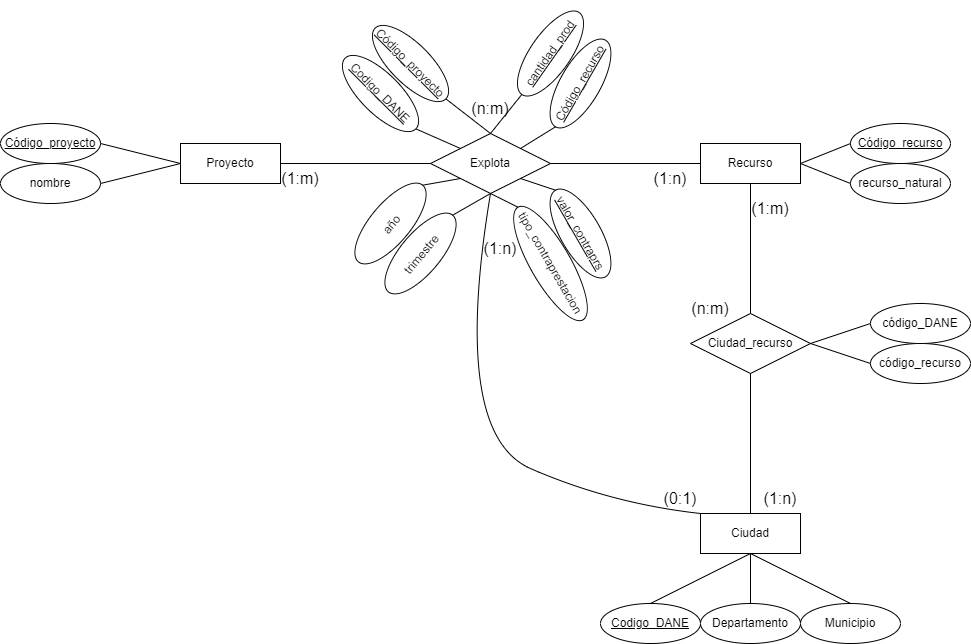

The diagram above was exported from draw.io. Its source (the exported page's mxGraphModel, read from the mxfile embedded in the PNG):
<mxGraphModel dx="1941" dy="679" grid="1" gridSize="10" guides="1" tooltips="1" connect="1" arrows="1" fold="1" page="1" pageScale="1" pageWidth="827" pageHeight="1169" math="0" shadow="0">
  <root>
    <mxCell id="0" />
    <mxCell id="1" parent="0" />
    <mxCell id="Ju3BITaqDyfBq-3erTmh-1" value="Proyecto" style="whiteSpace=wrap;html=1;align=center;" parent="1" vertex="1">
      <mxGeometry x="-10" y="460" width="100" height="40" as="geometry" />
    </mxCell>
    <mxCell id="Ju3BITaqDyfBq-3erTmh-2" value="nombre" style="ellipse;whiteSpace=wrap;html=1;align=center;" parent="1" vertex="1">
      <mxGeometry x="-190" y="480" width="100" height="40" as="geometry" />
    </mxCell>
    <mxCell id="Ju3BITaqDyfBq-3erTmh-5" value="Código_proyecto" style="ellipse;whiteSpace=wrap;html=1;align=center;fontStyle=4;" parent="1" vertex="1">
      <mxGeometry x="-190" y="440" width="100" height="40" as="geometry" />
    </mxCell>
    <mxCell id="Ju3BITaqDyfBq-3erTmh-6" value="" style="endArrow=none;html=1;rounded=0;exitX=1;exitY=0.5;exitDx=0;exitDy=0;entryX=0;entryY=0.5;entryDx=0;entryDy=0;" parent="1" source="Ju3BITaqDyfBq-3erTmh-5" target="Ju3BITaqDyfBq-3erTmh-1" edge="1">
      <mxGeometry relative="1" as="geometry">
        <mxPoint x="-40" y="420" as="sourcePoint" />
        <mxPoint x="120" y="420" as="targetPoint" />
      </mxGeometry>
    </mxCell>
    <mxCell id="Ju3BITaqDyfBq-3erTmh-7" value="" style="endArrow=none;html=1;rounded=0;exitX=1;exitY=0.5;exitDx=0;exitDy=0;entryX=0;entryY=0.5;entryDx=0;entryDy=0;" parent="1" source="Ju3BITaqDyfBq-3erTmh-2" target="Ju3BITaqDyfBq-3erTmh-1" edge="1">
      <mxGeometry relative="1" as="geometry">
        <mxPoint x="-90" y="450" as="sourcePoint" />
        <mxPoint y="490" as="targetPoint" />
      </mxGeometry>
    </mxCell>
    <mxCell id="Ju3BITaqDyfBq-3erTmh-9" value="Explota" style="shape=rhombus;perimeter=rhombusPerimeter;whiteSpace=wrap;html=1;align=center;" parent="1" vertex="1">
      <mxGeometry x="240" y="450" width="120" height="60" as="geometry" />
    </mxCell>
    <mxCell id="Ju3BITaqDyfBq-3erTmh-10" value="" style="endArrow=none;html=1;rounded=0;exitX=1;exitY=0.5;exitDx=0;exitDy=0;entryX=0;entryY=0.5;entryDx=0;entryDy=0;" parent="1" source="Ju3BITaqDyfBq-3erTmh-1" target="Ju3BITaqDyfBq-3erTmh-9" edge="1">
      <mxGeometry relative="1" as="geometry">
        <mxPoint x="160" y="420" as="sourcePoint" />
        <mxPoint x="320" y="420" as="targetPoint" />
      </mxGeometry>
    </mxCell>
    <mxCell id="Ju3BITaqDyfBq-3erTmh-11" value="Recurso" style="whiteSpace=wrap;html=1;align=center;" parent="1" vertex="1">
      <mxGeometry x="510" y="460" width="100" height="40" as="geometry" />
    </mxCell>
    <mxCell id="Ju3BITaqDyfBq-3erTmh-14" value="" style="endArrow=none;html=1;rounded=0;exitX=1;exitY=0.5;exitDx=0;exitDy=0;entryX=0;entryY=0.5;entryDx=0;entryDy=0;" parent="1" source="Ju3BITaqDyfBq-3erTmh-9" target="Ju3BITaqDyfBq-3erTmh-11" edge="1">
      <mxGeometry relative="1" as="geometry">
        <mxPoint x="160" y="420" as="sourcePoint" />
        <mxPoint x="320" y="420" as="targetPoint" />
      </mxGeometry>
    </mxCell>
    <mxCell id="Ju3BITaqDyfBq-3erTmh-22" value="valor_contraprs" style="ellipse;whiteSpace=wrap;html=1;align=center;rotation=60;fontStyle=4" parent="1" vertex="1">
      <mxGeometry x="340" y="530" width="100" height="40" as="geometry" />
    </mxCell>
    <mxCell id="Ju3BITaqDyfBq-3erTmh-23" value="cantidad_prod" style="ellipse;whiteSpace=wrap;html=1;align=center;rotation=-55;fontStyle=4" parent="1" vertex="1">
      <mxGeometry x="310" y="350" width="100" height="40" as="geometry" />
    </mxCell>
    <mxCell id="Ju3BITaqDyfBq-3erTmh-31" value="Código_recurso" style="ellipse;whiteSpace=wrap;html=1;align=center;fontStyle=4;" parent="1" vertex="1">
      <mxGeometry x="660" y="440" width="100" height="40" as="geometry" />
    </mxCell>
    <mxCell id="Ju3BITaqDyfBq-3erTmh-32" value="recurso_natural" style="ellipse;whiteSpace=wrap;html=1;align=center;" parent="1" vertex="1">
      <mxGeometry x="660" y="480" width="100" height="40" as="geometry" />
    </mxCell>
    <mxCell id="Ju3BITaqDyfBq-3erTmh-34" value="" style="endArrow=none;html=1;rounded=0;exitX=1;exitY=0.5;exitDx=0;exitDy=0;entryX=0;entryY=0.5;entryDx=0;entryDy=0;" parent="1" source="Ju3BITaqDyfBq-3erTmh-11" target="Ju3BITaqDyfBq-3erTmh-31" edge="1">
      <mxGeometry relative="1" as="geometry">
        <mxPoint x="520" y="420" as="sourcePoint" />
        <mxPoint x="680" y="420" as="targetPoint" />
      </mxGeometry>
    </mxCell>
    <mxCell id="Ju3BITaqDyfBq-3erTmh-35" value="" style="endArrow=none;html=1;rounded=0;exitX=1;exitY=0.5;exitDx=0;exitDy=0;entryX=0;entryY=0.5;entryDx=0;entryDy=0;" parent="1" source="Ju3BITaqDyfBq-3erTmh-11" target="Ju3BITaqDyfBq-3erTmh-32" edge="1">
      <mxGeometry relative="1" as="geometry">
        <mxPoint x="520" y="420" as="sourcePoint" />
        <mxPoint x="680" y="420" as="targetPoint" />
      </mxGeometry>
    </mxCell>
    <mxCell id="Ju3BITaqDyfBq-3erTmh-37" value="Ciudad_recurso" style="shape=rhombus;perimeter=rhombusPerimeter;whiteSpace=wrap;html=1;align=center;" parent="1" vertex="1">
      <mxGeometry x="500" y="630" width="120" height="60" as="geometry" />
    </mxCell>
    <mxCell id="Ju3BITaqDyfBq-3erTmh-38" value="" style="endArrow=none;html=1;rounded=0;entryX=0.5;entryY=0;entryDx=0;entryDy=0;exitX=0.5;exitY=1;exitDx=0;exitDy=0;" parent="1" source="Ju3BITaqDyfBq-3erTmh-11" target="Ju3BITaqDyfBq-3erTmh-37" edge="1">
      <mxGeometry relative="1" as="geometry">
        <mxPoint x="360" y="520" as="sourcePoint" />
        <mxPoint x="520" y="520" as="targetPoint" />
      </mxGeometry>
    </mxCell>
    <mxCell id="Ju3BITaqDyfBq-3erTmh-40" value="código_recurso" style="ellipse;whiteSpace=wrap;html=1;align=center;" parent="1" vertex="1">
      <mxGeometry x="680" y="660" width="100" height="40" as="geometry" />
    </mxCell>
    <mxCell id="Ju3BITaqDyfBq-3erTmh-41" value="código_DANE" style="ellipse;whiteSpace=wrap;html=1;align=center;" parent="1" vertex="1">
      <mxGeometry x="680" y="620" width="100" height="40" as="geometry" />
    </mxCell>
    <mxCell id="Ju3BITaqDyfBq-3erTmh-42" value="" style="endArrow=none;html=1;rounded=0;exitX=0;exitY=0.5;exitDx=0;exitDy=0;entryX=1;entryY=0.5;entryDx=0;entryDy=0;" parent="1" source="Ju3BITaqDyfBq-3erTmh-41" target="Ju3BITaqDyfBq-3erTmh-37" edge="1">
      <mxGeometry relative="1" as="geometry">
        <mxPoint x="460" y="565" as="sourcePoint" />
        <mxPoint x="620" y="565" as="targetPoint" />
      </mxGeometry>
    </mxCell>
    <mxCell id="Ju3BITaqDyfBq-3erTmh-44" value="" style="endArrow=none;html=1;rounded=0;exitX=0;exitY=0.5;exitDx=0;exitDy=0;entryX=1;entryY=0.5;entryDx=0;entryDy=0;" parent="1" source="Ju3BITaqDyfBq-3erTmh-40" target="Ju3BITaqDyfBq-3erTmh-37" edge="1">
      <mxGeometry relative="1" as="geometry">
        <mxPoint x="460" y="565" as="sourcePoint" />
        <mxPoint x="620" y="565" as="targetPoint" />
      </mxGeometry>
    </mxCell>
    <mxCell id="Ju3BITaqDyfBq-3erTmh-45" value="Ciudad" style="whiteSpace=wrap;html=1;align=center;" parent="1" vertex="1">
      <mxGeometry x="510" y="830" width="100" height="40" as="geometry" />
    </mxCell>
    <mxCell id="Ju3BITaqDyfBq-3erTmh-47" value="" style="endArrow=none;html=1;rounded=0;exitX=0.5;exitY=1;exitDx=0;exitDy=0;entryX=0.5;entryY=0;entryDx=0;entryDy=0;" parent="1" source="Ju3BITaqDyfBq-3erTmh-37" target="Ju3BITaqDyfBq-3erTmh-45" edge="1">
      <mxGeometry relative="1" as="geometry">
        <mxPoint x="460" y="870" as="sourcePoint" />
        <mxPoint x="620" y="870" as="targetPoint" />
      </mxGeometry>
    </mxCell>
    <mxCell id="Ju3BITaqDyfBq-3erTmh-48" value="Departamento" style="ellipse;whiteSpace=wrap;html=1;align=center;" parent="1" vertex="1">
      <mxGeometry x="510" y="920" width="100" height="40" as="geometry" />
    </mxCell>
    <mxCell id="Ju3BITaqDyfBq-3erTmh-49" value="Municipio" style="ellipse;whiteSpace=wrap;html=1;align=center;" parent="1" vertex="1">
      <mxGeometry x="610" y="920" width="100" height="40" as="geometry" />
    </mxCell>
    <mxCell id="Ju3BITaqDyfBq-3erTmh-50" value="Codigo_DANE" style="ellipse;whiteSpace=wrap;html=1;align=center;fontStyle=4;" parent="1" vertex="1">
      <mxGeometry x="410" y="920" width="100" height="40" as="geometry" />
    </mxCell>
    <mxCell id="Ju3BITaqDyfBq-3erTmh-51" value="" style="endArrow=none;html=1;rounded=0;exitX=0.5;exitY=0;exitDx=0;exitDy=0;entryX=0.5;entryY=1;entryDx=0;entryDy=0;" parent="1" source="Ju3BITaqDyfBq-3erTmh-50" target="Ju3BITaqDyfBq-3erTmh-45" edge="1">
      <mxGeometry relative="1" as="geometry">
        <mxPoint x="460" y="870" as="sourcePoint" />
        <mxPoint x="620" y="870" as="targetPoint" />
      </mxGeometry>
    </mxCell>
    <mxCell id="Ju3BITaqDyfBq-3erTmh-52" value="" style="endArrow=none;html=1;rounded=0;exitX=0.5;exitY=0;exitDx=0;exitDy=0;entryX=0.5;entryY=1;entryDx=0;entryDy=0;" parent="1" source="Ju3BITaqDyfBq-3erTmh-48" target="Ju3BITaqDyfBq-3erTmh-45" edge="1">
      <mxGeometry relative="1" as="geometry">
        <mxPoint x="470" y="930" as="sourcePoint" />
        <mxPoint x="570" y="880" as="targetPoint" />
      </mxGeometry>
    </mxCell>
    <mxCell id="Ju3BITaqDyfBq-3erTmh-53" value="" style="endArrow=none;html=1;rounded=0;exitX=0.5;exitY=1;exitDx=0;exitDy=0;entryX=0.5;entryY=0;entryDx=0;entryDy=0;" parent="1" source="Ju3BITaqDyfBq-3erTmh-45" target="Ju3BITaqDyfBq-3erTmh-49" edge="1">
      <mxGeometry relative="1" as="geometry">
        <mxPoint x="480" y="940" as="sourcePoint" />
        <mxPoint x="580" y="890" as="targetPoint" />
      </mxGeometry>
    </mxCell>
    <mxCell id="ATzQGaoSRGXRHwidB0bk-1" value="Código_proyecto" style="ellipse;whiteSpace=wrap;html=1;align=center;fontStyle=4;rotation=45;" parent="1" vertex="1">
      <mxGeometry x="170" y="360" width="100" height="40" as="geometry" />
    </mxCell>
    <mxCell id="ATzQGaoSRGXRHwidB0bk-2" value="Código_recurso" style="ellipse;whiteSpace=wrap;html=1;align=center;fontStyle=4;rotation=-60;" parent="1" vertex="1">
      <mxGeometry x="340" y="380" width="100" height="40" as="geometry" />
    </mxCell>
    <mxCell id="ATzQGaoSRGXRHwidB0bk-4" value="tipo_contraprestacion&lt;br&gt;" style="ellipse;whiteSpace=wrap;html=1;align=center;fontStyle=0;rotation=60;" parent="1" vertex="1">
      <mxGeometry x="295" y="560" width="130" height="40" as="geometry" />
    </mxCell>
    <mxCell id="ZMmDKLryOeVeyD5G_Mhn-1" value="Codigo_DANE" style="ellipse;whiteSpace=wrap;html=1;align=center;fontStyle=4;rotation=45;" vertex="1" parent="1">
      <mxGeometry x="140" y="390" width="100" height="40" as="geometry" />
    </mxCell>
    <mxCell id="ZMmDKLryOeVeyD5G_Mhn-4" value="&lt;font style=&quot;font-size: 12px;&quot;&gt;año&lt;/font&gt;" style="ellipse;whiteSpace=wrap;html=1;align=center;fontSize=16;rotation=-50;" vertex="1" parent="1">
      <mxGeometry x="150" y="520" width="100" height="40" as="geometry" />
    </mxCell>
    <mxCell id="ZMmDKLryOeVeyD5G_Mhn-5" value="&lt;font style=&quot;font-size: 12px;&quot;&gt;trimestre&lt;/font&gt;" style="ellipse;whiteSpace=wrap;html=1;align=center;fontSize=16;rotation=-50;" vertex="1" parent="1">
      <mxGeometry x="180" y="550" width="100" height="40" as="geometry" />
    </mxCell>
    <mxCell id="ZMmDKLryOeVeyD5G_Mhn-7" value="" style="endArrow=none;html=1;rounded=0;fontSize=12;startSize=8;endSize=8;curved=1;exitX=1;exitY=0.5;exitDx=0;exitDy=0;entryX=0.5;entryY=0;entryDx=0;entryDy=0;" edge="1" parent="1" source="ATzQGaoSRGXRHwidB0bk-1" target="Ju3BITaqDyfBq-3erTmh-9">
      <mxGeometry relative="1" as="geometry">
        <mxPoint x="210" y="620" as="sourcePoint" />
        <mxPoint x="370" y="620" as="targetPoint" />
      </mxGeometry>
    </mxCell>
    <mxCell id="ZMmDKLryOeVeyD5G_Mhn-8" value="" style="endArrow=none;html=1;rounded=0;fontSize=12;startSize=8;endSize=8;curved=1;exitX=1;exitY=0.5;exitDx=0;exitDy=0;entryX=0;entryY=0;entryDx=0;entryDy=0;" edge="1" parent="1" source="ZMmDKLryOeVeyD5G_Mhn-1" target="Ju3BITaqDyfBq-3erTmh-9">
      <mxGeometry relative="1" as="geometry">
        <mxPoint x="265" y="425" as="sourcePoint" />
        <mxPoint x="280" y="475" as="targetPoint" />
      </mxGeometry>
    </mxCell>
    <mxCell id="ZMmDKLryOeVeyD5G_Mhn-9" value="" style="endArrow=none;html=1;rounded=0;fontSize=12;startSize=8;endSize=8;curved=1;exitX=0;exitY=0.5;exitDx=0;exitDy=0;entryX=0.5;entryY=0;entryDx=0;entryDy=0;" edge="1" parent="1" source="Ju3BITaqDyfBq-3erTmh-23" target="Ju3BITaqDyfBq-3erTmh-9">
      <mxGeometry relative="1" as="geometry">
        <mxPoint x="275" y="435" as="sourcePoint" />
        <mxPoint x="290" y="485" as="targetPoint" />
      </mxGeometry>
    </mxCell>
    <mxCell id="ZMmDKLryOeVeyD5G_Mhn-10" value="" style="endArrow=none;html=1;rounded=0;fontSize=12;startSize=8;endSize=8;curved=1;exitX=0;exitY=0.5;exitDx=0;exitDy=0;entryX=1;entryY=0;entryDx=0;entryDy=0;" edge="1" parent="1" source="ATzQGaoSRGXRHwidB0bk-2" target="Ju3BITaqDyfBq-3erTmh-9">
      <mxGeometry relative="1" as="geometry">
        <mxPoint x="285" y="445" as="sourcePoint" />
        <mxPoint x="300" y="495" as="targetPoint" />
      </mxGeometry>
    </mxCell>
    <mxCell id="ZMmDKLryOeVeyD5G_Mhn-11" value="" style="endArrow=none;html=1;rounded=0;fontSize=12;startSize=8;endSize=8;curved=1;exitX=1;exitY=0.5;exitDx=0;exitDy=0;entryX=0.5;entryY=1;entryDx=0;entryDy=0;" edge="1" parent="1" source="ZMmDKLryOeVeyD5G_Mhn-5" target="Ju3BITaqDyfBq-3erTmh-9">
      <mxGeometry relative="1" as="geometry">
        <mxPoint x="210" y="620" as="sourcePoint" />
        <mxPoint x="370" y="620" as="targetPoint" />
      </mxGeometry>
    </mxCell>
    <mxCell id="ZMmDKLryOeVeyD5G_Mhn-12" value="" style="endArrow=none;html=1;rounded=0;fontSize=12;startSize=8;endSize=8;curved=1;exitX=1;exitY=0.5;exitDx=0;exitDy=0;entryX=0;entryY=1;entryDx=0;entryDy=0;" edge="1" parent="1" source="ZMmDKLryOeVeyD5G_Mhn-4" target="Ju3BITaqDyfBq-3erTmh-9">
      <mxGeometry relative="1" as="geometry">
        <mxPoint x="272" y="542" as="sourcePoint" />
        <mxPoint x="310" y="520" as="targetPoint" />
      </mxGeometry>
    </mxCell>
    <mxCell id="ZMmDKLryOeVeyD5G_Mhn-13" value="" style="endArrow=none;html=1;rounded=0;fontSize=12;startSize=8;endSize=8;curved=1;exitX=0.5;exitY=1;exitDx=0;exitDy=0;entryX=0;entryY=0.5;entryDx=0;entryDy=0;" edge="1" parent="1" source="Ju3BITaqDyfBq-3erTmh-9" target="ATzQGaoSRGXRHwidB0bk-4">
      <mxGeometry relative="1" as="geometry">
        <mxPoint x="282" y="552" as="sourcePoint" />
        <mxPoint x="320" y="530" as="targetPoint" />
      </mxGeometry>
    </mxCell>
    <mxCell id="ZMmDKLryOeVeyD5G_Mhn-14" value="" style="endArrow=none;html=1;rounded=0;fontSize=12;startSize=8;endSize=8;curved=1;exitX=1;exitY=1;exitDx=0;exitDy=0;entryX=0;entryY=0.5;entryDx=0;entryDy=0;" edge="1" parent="1" source="Ju3BITaqDyfBq-3erTmh-9" target="Ju3BITaqDyfBq-3erTmh-22">
      <mxGeometry relative="1" as="geometry">
        <mxPoint x="292" y="562" as="sourcePoint" />
        <mxPoint x="330" y="540" as="targetPoint" />
      </mxGeometry>
    </mxCell>
    <mxCell id="ZMmDKLryOeVeyD5G_Mhn-15" value="" style="endArrow=none;html=1;rounded=0;fontSize=12;startSize=8;endSize=8;curved=1;entryX=0;entryY=0;entryDx=0;entryDy=0;exitX=0.5;exitY=1;exitDx=0;exitDy=0;" edge="1" parent="1" source="Ju3BITaqDyfBq-3erTmh-9" target="Ju3BITaqDyfBq-3erTmh-45">
      <mxGeometry relative="1" as="geometry">
        <mxPoint x="310" y="630" as="sourcePoint" />
        <mxPoint x="580" y="620" as="targetPoint" />
        <Array as="points">
          <mxPoint x="260" y="750" />
          <mxPoint x="420" y="820" />
        </Array>
      </mxGeometry>
    </mxCell>
    <mxCell id="ZMmDKLryOeVeyD5G_Mhn-16" value="(1:n)" style="text;html=1;strokeColor=none;fillColor=none;align=center;verticalAlign=middle;whiteSpace=wrap;rounded=0;fontSize=16;" vertex="1" parent="1">
      <mxGeometry x="560" y="800" width="60" height="30" as="geometry" />
    </mxCell>
    <mxCell id="ZMmDKLryOeVeyD5G_Mhn-17" value="(n:m)" style="text;html=1;strokeColor=none;fillColor=none;align=center;verticalAlign=middle;whiteSpace=wrap;rounded=0;fontSize=16;" vertex="1" parent="1">
      <mxGeometry x="490" y="610" width="60" height="30" as="geometry" />
    </mxCell>
    <mxCell id="ZMmDKLryOeVeyD5G_Mhn-18" value="(1:m)" style="text;html=1;strokeColor=none;fillColor=none;align=center;verticalAlign=middle;whiteSpace=wrap;rounded=0;fontSize=16;" vertex="1" parent="1">
      <mxGeometry x="550" y="510" width="60" height="30" as="geometry" />
    </mxCell>
    <mxCell id="ZMmDKLryOeVeyD5G_Mhn-19" value="(0:1)" style="text;html=1;strokeColor=none;fillColor=none;align=center;verticalAlign=middle;whiteSpace=wrap;rounded=0;fontSize=16;" vertex="1" parent="1">
      <mxGeometry x="460" y="800" width="60" height="30" as="geometry" />
    </mxCell>
    <mxCell id="ZMmDKLryOeVeyD5G_Mhn-20" value="(1:n)" style="text;html=1;strokeColor=none;fillColor=none;align=center;verticalAlign=middle;whiteSpace=wrap;rounded=0;fontSize=16;" vertex="1" parent="1">
      <mxGeometry x="280" y="550" width="60" height="30" as="geometry" />
    </mxCell>
    <mxCell id="ZMmDKLryOeVeyD5G_Mhn-22" value="(1:n)" style="text;html=1;strokeColor=none;fillColor=none;align=center;verticalAlign=middle;whiteSpace=wrap;rounded=0;fontSize=16;" vertex="1" parent="1">
      <mxGeometry x="450" y="480" width="60" height="30" as="geometry" />
    </mxCell>
    <mxCell id="ZMmDKLryOeVeyD5G_Mhn-23" value="(n:m)" style="text;html=1;strokeColor=none;fillColor=none;align=center;verticalAlign=middle;whiteSpace=wrap;rounded=0;fontSize=16;" vertex="1" parent="1">
      <mxGeometry x="270" y="410" width="60" height="30" as="geometry" />
    </mxCell>
    <mxCell id="ZMmDKLryOeVeyD5G_Mhn-24" value="(1:m)" style="text;html=1;strokeColor=none;fillColor=none;align=center;verticalAlign=middle;whiteSpace=wrap;rounded=0;fontSize=16;" vertex="1" parent="1">
      <mxGeometry x="80" y="480" width="60" height="30" as="geometry" />
    </mxCell>
  </root>
</mxGraphModel>